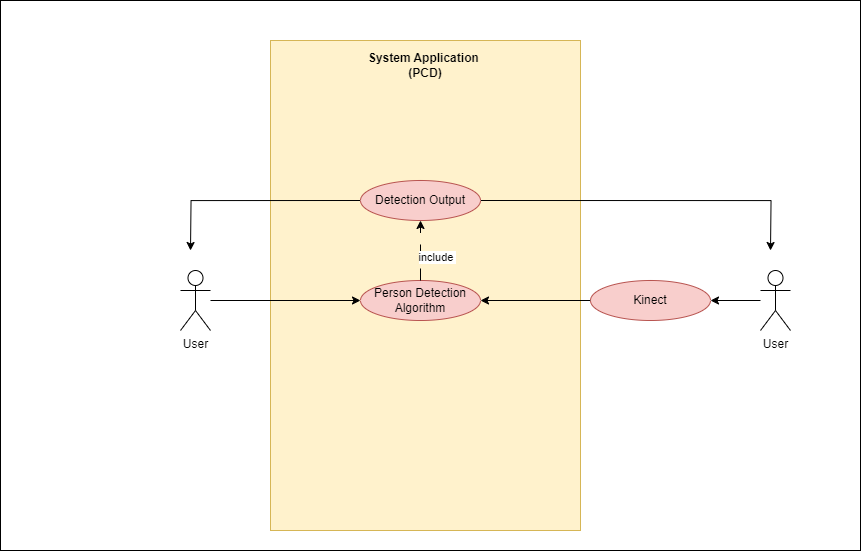

The diagram above was exported from draw.io. Its source (the exported page's mxGraphModel, read from the mxfile embedded in the PNG):
<mxGraphModel dx="1591" dy="769" grid="1" gridSize="10" guides="1" tooltips="1" connect="1" arrows="1" fold="1" page="1" pageScale="1" pageWidth="850" pageHeight="1100" math="0" shadow="0">
  <root>
    <mxCell id="0" />
    <mxCell id="1" parent="0" />
    <mxCell id="Xill30S8KeQCEpZbUDqh-1" value="" style="rounded=0;whiteSpace=wrap;html=1;fillColor=#ffffff;" vertex="1" parent="1">
      <mxGeometry x="170" y="120" width="860" height="550" as="geometry" />
    </mxCell>
    <mxCell id="ga9MKrRhZ99mPaaQuCAq-2" value="" style="rounded=0;whiteSpace=wrap;html=1;fillColor=#fff2cc;strokeColor=#d6b656;" parent="1" vertex="1">
      <mxGeometry x="440" y="160" width="310" height="490" as="geometry" />
    </mxCell>
    <mxCell id="ga9MKrRhZ99mPaaQuCAq-28" value="Person Detection Algorithm" style="ellipse;whiteSpace=wrap;html=1;fillColor=#f8cecc;strokeColor=#b85450;" parent="1" vertex="1">
      <mxGeometry x="530" y="400" width="120" height="40" as="geometry" />
    </mxCell>
    <mxCell id="ga9MKrRhZ99mPaaQuCAq-36" value="System Application&amp;nbsp;&lt;div&gt;(PCD)&lt;/div&gt;" style="text;html=1;strokeColor=none;fillColor=none;align=center;verticalAlign=middle;whiteSpace=wrap;rounded=0;fontStyle=1;" parent="1" vertex="1">
      <mxGeometry x="535" y="170" width="120" height="30" as="geometry" />
    </mxCell>
    <mxCell id="ga9MKrRhZ99mPaaQuCAq-3" value="User" style="shape=umlActor;verticalLabelPosition=bottom;verticalAlign=top;html=1;outlineConnect=0;" parent="1" vertex="1">
      <mxGeometry x="350" y="390" width="30" height="60" as="geometry" />
    </mxCell>
    <mxCell id="fq6o7H3TGH85WqxjoCSg-7" style="edgeStyle=none;rounded=0;orthogonalLoop=1;jettySize=auto;html=1;entryX=0;entryY=0.5;entryDx=0;entryDy=0;" parent="1" target="ga9MKrRhZ99mPaaQuCAq-28" edge="1">
      <mxGeometry relative="1" as="geometry">
        <mxPoint x="380" y="420" as="sourcePoint" />
        <mxPoint x="595" y="250" as="targetPoint" />
      </mxGeometry>
    </mxCell>
    <mxCell id="-9AsHP9Fb-AyzoGxThnA-4" value="User" style="shape=umlActor;verticalLabelPosition=bottom;verticalAlign=top;html=1;outlineConnect=0;" parent="1" vertex="1">
      <mxGeometry x="930" y="390" width="30" height="60" as="geometry" />
    </mxCell>
    <mxCell id="-9AsHP9Fb-AyzoGxThnA-6" style="edgeStyle=none;rounded=0;orthogonalLoop=1;jettySize=auto;html=1;entryX=1;entryY=0.5;entryDx=0;entryDy=0;" parent="1" source="-9AsHP9Fb-AyzoGxThnA-4" target="ezvFEKHkyUf_r-xJaTUo-3" edge="1">
      <mxGeometry relative="1" as="geometry">
        <mxPoint x="1040" y="546" as="sourcePoint" />
        <mxPoint x="1040" y="290" as="targetPoint" />
      </mxGeometry>
    </mxCell>
    <mxCell id="ezvFEKHkyUf_r-xJaTUo-7" style="edgeStyle=orthogonalEdgeStyle;rounded=0;orthogonalLoop=1;jettySize=auto;html=1;exitX=0;exitY=0.5;exitDx=0;exitDy=0;" parent="1" source="-9AsHP9Fb-AyzoGxThnA-14" edge="1">
      <mxGeometry relative="1" as="geometry">
        <mxPoint x="360" y="370" as="targetPoint" />
      </mxGeometry>
    </mxCell>
    <mxCell id="ezvFEKHkyUf_r-xJaTUo-8" style="edgeStyle=orthogonalEdgeStyle;rounded=0;orthogonalLoop=1;jettySize=auto;html=1;exitX=1;exitY=0.5;exitDx=0;exitDy=0;" parent="1" source="-9AsHP9Fb-AyzoGxThnA-14" edge="1">
      <mxGeometry relative="1" as="geometry">
        <mxPoint x="940" y="370" as="targetPoint" />
      </mxGeometry>
    </mxCell>
    <mxCell id="-9AsHP9Fb-AyzoGxThnA-14" value="Detection Output" style="ellipse;whiteSpace=wrap;html=1;fillColor=#f8cecc;strokeColor=#b85450;" parent="1" vertex="1">
      <mxGeometry x="530" y="300" width="120" height="40" as="geometry" />
    </mxCell>
    <mxCell id="-9AsHP9Fb-AyzoGxThnA-15" value="include&amp;nbsp;" style="edgeStyle=none;rounded=0;orthogonalLoop=1;jettySize=auto;html=1;dashed=1;dashPattern=12 12;exitX=0.5;exitY=0;exitDx=0;exitDy=0;entryX=0.5;entryY=1;entryDx=0;entryDy=0;" parent="1" source="ga9MKrRhZ99mPaaQuCAq-28" target="-9AsHP9Fb-AyzoGxThnA-14" edge="1">
      <mxGeometry x="-0.2387" y="-17" relative="1" as="geometry">
        <mxPoint as="offset" />
        <mxPoint x="820" y="420" as="sourcePoint" />
        <mxPoint x="765" y="520" as="targetPoint" />
      </mxGeometry>
    </mxCell>
    <mxCell id="ezvFEKHkyUf_r-xJaTUo-4" style="edgeStyle=orthogonalEdgeStyle;rounded=0;orthogonalLoop=1;jettySize=auto;html=1;exitX=0;exitY=0.5;exitDx=0;exitDy=0;entryX=1;entryY=0.5;entryDx=0;entryDy=0;" parent="1" source="ezvFEKHkyUf_r-xJaTUo-3" target="ga9MKrRhZ99mPaaQuCAq-28" edge="1">
      <mxGeometry relative="1" as="geometry" />
    </mxCell>
    <mxCell id="ezvFEKHkyUf_r-xJaTUo-3" value="Kinect" style="ellipse;whiteSpace=wrap;html=1;fillColor=#f8cecc;strokeColor=#b85450;" parent="1" vertex="1">
      <mxGeometry x="760" y="400" width="120" height="40" as="geometry" />
    </mxCell>
  </root>
</mxGraphModel>